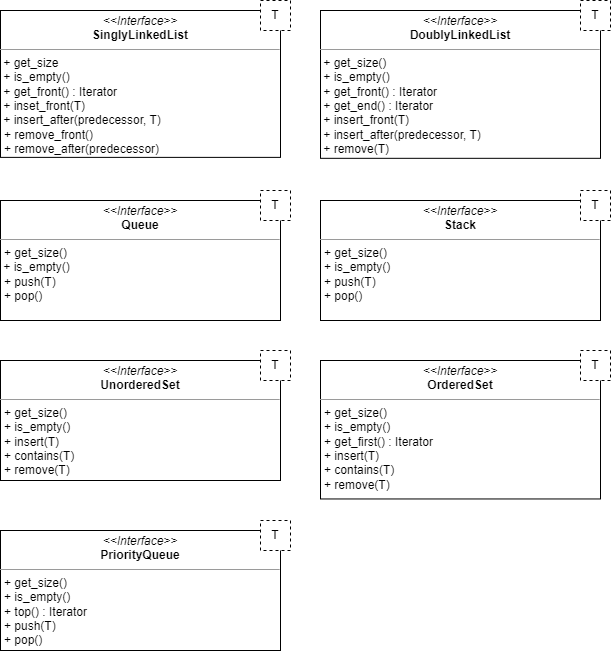

The diagram above was exported from draw.io. Its source (the exported page's mxGraphModel, read from the mxfile embedded in the PNG):
<mxGraphModel dx="1734" dy="833" grid="1" gridSize="10" guides="1" tooltips="1" connect="1" arrows="1" fold="1" page="1" pageScale="1" pageWidth="827" pageHeight="1169" math="0" shadow="0">
  <root>
    <mxCell id="0" />
    <mxCell id="1" parent="0" />
    <mxCell id="LrtDx9Zr3HTaaep1rT7l-30" value="" style="group" parent="1" vertex="1" connectable="0">
      <mxGeometry x="240" y="340" width="290" height="130" as="geometry" />
    </mxCell>
    <mxCell id="LrtDx9Zr3HTaaep1rT7l-2" value="&lt;p style=&quot;margin:0px;margin-top:4px;text-align:center;&quot;&gt;&lt;i&gt;&amp;lt;&amp;lt;Interface&amp;gt;&amp;gt;&lt;/i&gt;&lt;br&gt;&lt;b&gt;Queue&lt;/b&gt;&lt;/p&gt;&lt;hr size=&quot;1&quot;&gt;&lt;p style=&quot;border-color: var(--border-color); margin: 0px 0px 0px 4px;&quot;&gt;+ get_size()&lt;/p&gt;&amp;nbsp;+ is_empty()&lt;span style=&quot;background-color: initial;&quot;&gt;&amp;nbsp;&lt;/span&gt;&lt;br&gt;&lt;p style=&quot;border-color: var(--border-color); margin: 0px 0px 0px 4px;&quot;&gt;+ push(T)&lt;/p&gt;&lt;p style=&quot;border-color: var(--border-color); margin: 0px 0px 0px 4px;&quot;&gt;+ pop()&lt;/p&gt;" style="verticalAlign=top;align=left;overflow=fill;fontSize=12;fontFamily=Helvetica;html=1;whiteSpace=wrap;" parent="LrtDx9Zr3HTaaep1rT7l-30" vertex="1">
      <mxGeometry y="10" width="280" height="120" as="geometry" />
    </mxCell>
    <mxCell id="LrtDx9Zr3HTaaep1rT7l-3" value="T" style="fontStyle=0;dashed=1;html=1;whiteSpace=wrap;" parent="LrtDx9Zr3HTaaep1rT7l-30" vertex="1">
      <mxGeometry x="260" width="30" height="30" as="geometry" />
    </mxCell>
    <mxCell id="LrtDx9Zr3HTaaep1rT7l-32" value="" style="group" parent="1" vertex="1" connectable="0">
      <mxGeometry x="240" y="670" width="290" height="130" as="geometry" />
    </mxCell>
    <mxCell id="LrtDx9Zr3HTaaep1rT7l-11" value="&lt;p style=&quot;margin:0px;margin-top:4px;text-align:center;&quot;&gt;&lt;i&gt;&amp;lt;&amp;lt;Interface&amp;gt;&amp;gt;&lt;/i&gt;&lt;br&gt;&lt;b&gt;PriorityQueue&lt;/b&gt;&lt;/p&gt;&lt;hr size=&quot;1&quot;&gt;&lt;p style=&quot;margin:0px;margin-left:4px;&quot;&gt;+ get_size()&amp;nbsp;&lt;/p&gt;&lt;p style=&quot;margin:0px;margin-left:4px;&quot;&gt;+ is_empty()&lt;/p&gt;&lt;p style=&quot;margin:0px;margin-left:4px;&quot;&gt;&lt;span style=&quot;background-color: initial;&quot;&gt;+ top() : Iterator&lt;/span&gt;&lt;/p&gt;&lt;p style=&quot;margin:0px;margin-left:4px;&quot;&gt;+ push(T)&lt;/p&gt;&lt;p style=&quot;margin:0px;margin-left:4px;&quot;&gt;+ pop()&lt;/p&gt;" style="verticalAlign=top;align=left;overflow=fill;fontSize=12;fontFamily=Helvetica;html=1;whiteSpace=wrap;" parent="LrtDx9Zr3HTaaep1rT7l-32" vertex="1">
      <mxGeometry y="10" width="280" height="120" as="geometry" />
    </mxCell>
    <mxCell id="LrtDx9Zr3HTaaep1rT7l-12" value="T" style="fontStyle=0;dashed=1;html=1;whiteSpace=wrap;" parent="LrtDx9Zr3HTaaep1rT7l-32" vertex="1">
      <mxGeometry x="260" width="30" height="30" as="geometry" />
    </mxCell>
    <mxCell id="LrtDx9Zr3HTaaep1rT7l-33" value="" style="group" parent="1" vertex="1" connectable="0">
      <mxGeometry x="560" y="340" width="290" height="130" as="geometry" />
    </mxCell>
    <mxCell id="LrtDx9Zr3HTaaep1rT7l-8" value="&lt;p style=&quot;margin:0px;margin-top:4px;text-align:center;&quot;&gt;&lt;i&gt;&amp;lt;&amp;lt;Interface&amp;gt;&amp;gt;&lt;/i&gt;&lt;br&gt;&lt;b&gt;Stack&lt;/b&gt;&lt;/p&gt;&lt;hr size=&quot;1&quot;&gt;&lt;p style=&quot;margin:0px;margin-left:4px;&quot;&gt;+ get_size()&amp;nbsp;&lt;/p&gt;&lt;p style=&quot;margin:0px;margin-left:4px;&quot;&gt;+ is_empty()&lt;br&gt;&lt;/p&gt;&lt;p style=&quot;margin:0px;margin-left:4px;&quot;&gt;+ push(T)&lt;/p&gt;&lt;p style=&quot;margin:0px;margin-left:4px;&quot;&gt;+ pop()&lt;/p&gt;" style="verticalAlign=top;align=left;overflow=fill;fontSize=12;fontFamily=Helvetica;html=1;whiteSpace=wrap;" parent="LrtDx9Zr3HTaaep1rT7l-33" vertex="1">
      <mxGeometry y="10" width="280" height="120" as="geometry" />
    </mxCell>
    <mxCell id="LrtDx9Zr3HTaaep1rT7l-9" value="T" style="fontStyle=0;dashed=1;html=1;whiteSpace=wrap;" parent="LrtDx9Zr3HTaaep1rT7l-33" vertex="1">
      <mxGeometry x="260" width="30" height="30" as="geometry" />
    </mxCell>
    <mxCell id="3Ro4mRhuLF2zyKNi235O-5" value="&lt;p style=&quot;margin:0px;margin-top:4px;text-align:center;&quot;&gt;&lt;i&gt;&amp;lt;&amp;lt;Interface&amp;gt;&amp;gt;&lt;/i&gt;&lt;br&gt;&lt;b&gt;OrderedSet&lt;/b&gt;&lt;/p&gt;&lt;hr size=&quot;1&quot;&gt;&lt;p style=&quot;margin:0px;margin-left:4px;&quot;&gt;+ get_size()&amp;nbsp;&lt;/p&gt;&lt;p style=&quot;margin:0px;margin-left:4px;&quot;&gt;+ is_empty()&lt;br&gt;&lt;/p&gt;&lt;p style=&quot;margin:0px;margin-left:4px;&quot;&gt;+ get_first() : Iterator&lt;/p&gt;&lt;p style=&quot;margin:0px;margin-left:4px;&quot;&gt;+ insert(T)&lt;/p&gt;&lt;p style=&quot;margin:0px;margin-left:4px;&quot;&gt;+ contains(T)&lt;/p&gt;&lt;p style=&quot;margin:0px;margin-left:4px;&quot;&gt;+ remove(T)&lt;/p&gt;" style="verticalAlign=top;align=left;overflow=fill;fontSize=12;fontFamily=Helvetica;html=1;whiteSpace=wrap;" parent="1" vertex="1">
      <mxGeometry x="560" y="509.9984615384616" width="280" height="138.46153846153845" as="geometry" />
    </mxCell>
    <mxCell id="LrtDx9Zr3HTaaep1rT7l-21" value="&lt;p style=&quot;margin:0px;margin-top:4px;text-align:center;&quot;&gt;&lt;i&gt;&amp;lt;&amp;lt;Interface&amp;gt;&amp;gt;&lt;/i&gt;&lt;br&gt;&lt;b&gt;DoublyLinkedList&lt;/b&gt;&lt;/p&gt;&lt;hr size=&quot;1&quot;&gt;&amp;nbsp;+ get_size()&amp;nbsp;&lt;br&gt;&amp;nbsp;+ is_empty()&lt;br&gt;&amp;nbsp;+ get_front() : Iterator&lt;br&gt;&amp;nbsp;+ get_end() : Iterator&lt;br&gt;&amp;nbsp;+ insert_front(T)&lt;br&gt;&lt;div&gt;&amp;nbsp;+ insert_after(predecessor, T)&lt;/div&gt;&lt;div&gt;&amp;nbsp;+ remove(T)&lt;/div&gt;" style="verticalAlign=top;align=left;overflow=fill;fontSize=12;fontFamily=Helvetica;html=1;whiteSpace=wrap;" parent="1" vertex="1">
      <mxGeometry x="560" y="160.00397806883947" width="280" height="147.81602193116058" as="geometry" />
    </mxCell>
    <mxCell id="LrtDx9Zr3HTaaep1rT7l-18" value="&lt;p style=&quot;margin:0px;margin-top:4px;text-align:center;&quot;&gt;&lt;i&gt;&amp;lt;&amp;lt;Interface&amp;gt;&amp;gt;&lt;/i&gt;&lt;br&gt;&lt;b&gt;SinglyLinkedList&lt;/b&gt;&lt;/p&gt;&lt;hr size=&quot;1&quot;&gt;&amp;nbsp;+ get_size&lt;br&gt;&amp;nbsp;+ is_empty()&amp;nbsp;&lt;br&gt;&amp;nbsp;+ get_front() : Iterator&lt;br&gt;&amp;nbsp;+ inset_front(T)&lt;br&gt;&amp;nbsp;+ insert_after(predecessor, T)&lt;b&gt;&lt;br&gt;&lt;/b&gt;&lt;p style=&quot;margin:0px;margin-left:4px;&quot;&gt;+ remove_front()&lt;/p&gt;&lt;p style=&quot;margin:0px;margin-left:4px;&quot;&gt;+ remove_after(predecessor)&lt;/p&gt;" style="verticalAlign=top;align=left;overflow=fill;fontSize=12;fontFamily=Helvetica;html=1;whiteSpace=wrap;container=0;" parent="1" vertex="1">
      <mxGeometry x="240" y="159.99999999999994" width="280" height="146.88" as="geometry" />
    </mxCell>
    <mxCell id="3Ro4mRhuLF2zyKNi235O-2" value="&lt;p style=&quot;margin:0px;margin-top:4px;text-align:center;&quot;&gt;&lt;i&gt;&amp;lt;&amp;lt;Interface&amp;gt;&amp;gt;&lt;/i&gt;&lt;br&gt;&lt;b&gt;UnorderedSet&lt;/b&gt;&lt;/p&gt;&lt;hr size=&quot;1&quot;&gt;&lt;p style=&quot;margin:0px;margin-left:4px;&quot;&gt;+ get_size()&amp;nbsp;&lt;/p&gt;&lt;p style=&quot;margin:0px;margin-left:4px;&quot;&gt;+ is_empty()&lt;br&gt;&lt;/p&gt;&lt;p style=&quot;margin:0px;margin-left:4px;&quot;&gt;+ insert(T)&lt;/p&gt;&lt;p style=&quot;margin:0px;margin-left:4px;&quot;&gt;+ contains(T)&lt;/p&gt;&lt;p style=&quot;margin:0px;margin-left:4px;&quot;&gt;+ remove(T)&lt;/p&gt;" style="verticalAlign=top;align=left;overflow=fill;fontSize=12;fontFamily=Helvetica;html=1;whiteSpace=wrap;" parent="1" vertex="1">
      <mxGeometry x="240" y="510" width="280" height="120" as="geometry" />
    </mxCell>
    <mxCell id="ggEIHunW_M2FRsT6yCjh-1" value="T" style="fontStyle=0;dashed=1;html=1;whiteSpace=wrap;" vertex="1" parent="1">
      <mxGeometry x="820" y="500" width="30" height="30" as="geometry" />
    </mxCell>
    <mxCell id="ggEIHunW_M2FRsT6yCjh-2" value="T" style="fontStyle=0;dashed=1;html=1;whiteSpace=wrap;" vertex="1" parent="1">
      <mxGeometry x="500" y="500" width="30" height="30" as="geometry" />
    </mxCell>
    <mxCell id="ggEIHunW_M2FRsT6yCjh-3" value="T" style="fontStyle=0;dashed=1;html=1;whiteSpace=wrap;" vertex="1" parent="1">
      <mxGeometry x="820" y="150" width="30" height="30" as="geometry" />
    </mxCell>
    <mxCell id="ggEIHunW_M2FRsT6yCjh-4" value="T" style="fontStyle=0;dashed=1;html=1;whiteSpace=wrap;" vertex="1" parent="1">
      <mxGeometry x="500" y="150" width="30" height="30" as="geometry" />
    </mxCell>
  </root>
</mxGraphModel>